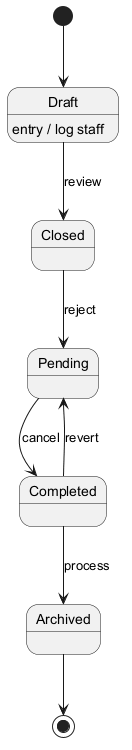

The diagram above was rendered by PlantUML. Its source (embedded in the PNG):
@startuml
skinparam backgroundColor #FFFFFF
skinparam classBackgroundColor #F1F8E9
skinparam classBorderColor #33691E
[*] --> Draft
Draft --> Closed : review
Draft : entry / log staff
Closed --> Pending : reject
Pending --> Completed : cancel
Completed --> Archived : process
Completed --> Pending : revert
Archived --> [*]
@enduml